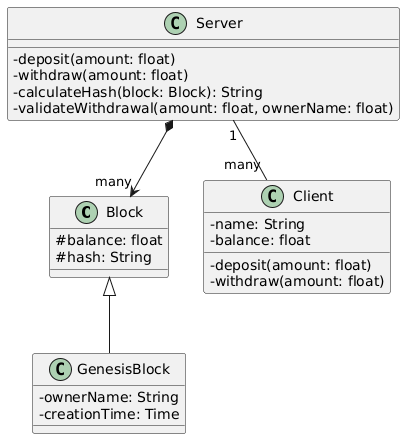

The diagram above was rendered by PlantUML. Its source (embedded in the PNG):
@startuml
skinparam classAttributeIconSize 0

class Block {
  #balance: float
  #hash: String
}

class GenesisBlock {
  -ownerName: String
  -creationTime: Time
}

Block <|-- GenesisBlock


class Client {
  -name: String
  -balance: float
  -deposit(amount: float)
  -withdraw(amount: float)
}

class Server {
  -deposit(amount: float)
  -withdraw(amount: float)
  -calculateHash(block: Block): String
' A validação só é feita pelo servidor
  -validateWithdrawal(amount: float, ownerName: float)
}

' BlockChain
Server *--> "many" Block

' O Server tem um atributo que mapeia por string os clientes map(String) = Cliente
Server "1"--"many" Client
@enduml